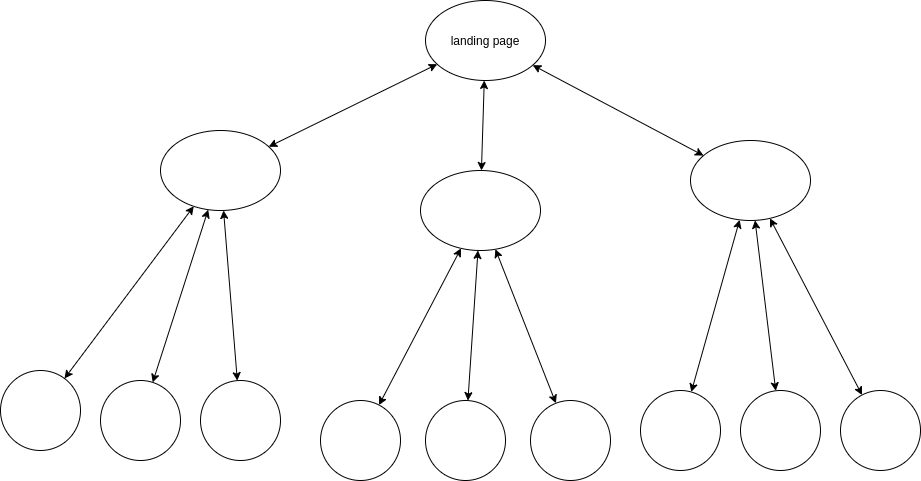

The diagram above was exported from draw.io. Its source (the exported page's mxGraphModel, read from the mxfile embedded in the PNG):
<mxGraphModel dx="3054" dy="1394" grid="1" gridSize="10" guides="1" tooltips="1" connect="1" arrows="1" fold="1" page="1" pageScale="1" pageWidth="850" pageHeight="1100" background="#FFFFFF" math="0" shadow="0">
  <root>
    <mxCell id="0" />
    <mxCell id="1" parent="0" />
    <mxCell id="OG-vka9o74T6ciAemcut-39" value="" style="rounded=0;orthogonalLoop=1;jettySize=auto;html=1;startArrow=classic;startFill=1;" edge="1" parent="1" source="OG-vka9o74T6ciAemcut-42" target="OG-vka9o74T6ciAemcut-46">
      <mxGeometry relative="1" as="geometry" />
    </mxCell>
    <mxCell id="OG-vka9o74T6ciAemcut-40" value="" style="edgeStyle=none;rounded=0;orthogonalLoop=1;jettySize=auto;html=1;startArrow=classic;startFill=1;" edge="1" parent="1" source="OG-vka9o74T6ciAemcut-42" target="OG-vka9o74T6ciAemcut-47">
      <mxGeometry relative="1" as="geometry" />
    </mxCell>
    <mxCell id="OG-vka9o74T6ciAemcut-41" value="" style="edgeStyle=none;rounded=0;orthogonalLoop=1;jettySize=auto;html=1;startArrow=classic;startFill=1;" edge="1" parent="1" source="OG-vka9o74T6ciAemcut-42" target="OG-vka9o74T6ciAemcut-48">
      <mxGeometry relative="1" as="geometry" />
    </mxCell>
    <mxCell id="OG-vka9o74T6ciAemcut-42" value="landing page" style="ellipse;whiteSpace=wrap;html=1;" vertex="1" parent="1">
      <mxGeometry x="315" y="80" width="120" height="80" as="geometry" />
    </mxCell>
    <mxCell id="OG-vka9o74T6ciAemcut-43" value="" style="edgeStyle=none;rounded=0;orthogonalLoop=1;jettySize=auto;html=1;startArrow=classic;startFill=1;" edge="1" parent="1" source="OG-vka9o74T6ciAemcut-46" target="OG-vka9o74T6ciAemcut-49">
      <mxGeometry relative="1" as="geometry">
        <mxPoint x="-26.717988226486113" y="446.7179882264861" as="targetPoint" />
      </mxGeometry>
    </mxCell>
    <mxCell id="OG-vka9o74T6ciAemcut-44" value="" style="edgeStyle=none;rounded=0;orthogonalLoop=1;jettySize=auto;html=1;startArrow=classic;startFill=1;" edge="1" parent="1" source="OG-vka9o74T6ciAemcut-46" target="OG-vka9o74T6ciAemcut-50">
      <mxGeometry relative="1" as="geometry">
        <mxPoint x="87.92982320546093" y="460.35088397269465" as="targetPoint" />
      </mxGeometry>
    </mxCell>
    <mxCell id="OG-vka9o74T6ciAemcut-45" style="edgeStyle=none;rounded=0;orthogonalLoop=1;jettySize=auto;html=1;startArrow=classic;startFill=1;" edge="1" parent="1" source="OG-vka9o74T6ciAemcut-46" target="OG-vka9o74T6ciAemcut-51">
      <mxGeometry relative="1" as="geometry">
        <mxPoint x="193.96000000000004" y="456" as="targetPoint" />
      </mxGeometry>
    </mxCell>
    <mxCell id="OG-vka9o74T6ciAemcut-46" value="" style="ellipse;whiteSpace=wrap;html=1;" vertex="1" parent="1">
      <mxGeometry x="50" y="210" width="120" height="80" as="geometry" />
    </mxCell>
    <mxCell id="OG-vka9o74T6ciAemcut-47" value="" style="ellipse;whiteSpace=wrap;html=1;" vertex="1" parent="1">
      <mxGeometry x="310" y="250" width="120" height="80" as="geometry" />
    </mxCell>
    <mxCell id="OG-vka9o74T6ciAemcut-48" value="" style="ellipse;whiteSpace=wrap;html=1;" vertex="1" parent="1">
      <mxGeometry x="580" y="220" width="120" height="80" as="geometry" />
    </mxCell>
    <mxCell id="OG-vka9o74T6ciAemcut-49" value="" style="ellipse;whiteSpace=wrap;html=1;aspect=fixed;" vertex="1" parent="1">
      <mxGeometry x="-110" y="450" width="80" height="80" as="geometry" />
    </mxCell>
    <mxCell id="OG-vka9o74T6ciAemcut-50" value="" style="ellipse;whiteSpace=wrap;html=1;aspect=fixed;" vertex="1" parent="1">
      <mxGeometry x="-10" y="460" width="80" height="80" as="geometry" />
    </mxCell>
    <mxCell id="OG-vka9o74T6ciAemcut-51" value="" style="ellipse;whiteSpace=wrap;html=1;aspect=fixed;" vertex="1" parent="1">
      <mxGeometry x="90" y="460" width="80" height="80" as="geometry" />
    </mxCell>
    <mxCell id="OG-vka9o74T6ciAemcut-52" value="" style="edgeStyle=none;rounded=0;orthogonalLoop=1;jettySize=auto;html=1;startArrow=classic;startFill=1;" edge="1" parent="1" source="OG-vka9o74T6ciAemcut-47" target="OG-vka9o74T6ciAemcut-55">
      <mxGeometry relative="1" as="geometry">
        <mxPoint x="366.7179882264861" y="396.6420117735139" as="sourcePoint" />
        <mxPoint x="253.2820117735139" y="510.0779882264861" as="targetPoint" />
      </mxGeometry>
    </mxCell>
    <mxCell id="OG-vka9o74T6ciAemcut-53" value="" style="edgeStyle=none;rounded=0;orthogonalLoop=1;jettySize=auto;html=1;startArrow=classic;startFill=1;" edge="1" parent="1" source="OG-vka9o74T6ciAemcut-47" target="OG-vka9o74T6ciAemcut-56">
      <mxGeometry relative="1" as="geometry">
        <mxPoint x="382.8346460049354" y="401.68811919445886" as="sourcePoint" />
        <mxPoint x="367.92982320546093" y="523.7108839726947" as="targetPoint" />
      </mxGeometry>
    </mxCell>
    <mxCell id="OG-vka9o74T6ciAemcut-54" style="edgeStyle=none;rounded=0;orthogonalLoop=1;jettySize=auto;html=1;startArrow=classic;startFill=1;" edge="1" parent="1" source="OG-vka9o74T6ciAemcut-47" target="OG-vka9o74T6ciAemcut-57">
      <mxGeometry relative="1" as="geometry">
        <mxPoint x="473.96000000000004" y="519.36" as="targetPoint" />
        <mxPoint x="401.99888981395816" y="403.3377962791632" as="sourcePoint" />
      </mxGeometry>
    </mxCell>
    <mxCell id="OG-vka9o74T6ciAemcut-55" value="" style="ellipse;whiteSpace=wrap;html=1;aspect=fixed;" vertex="1" parent="1">
      <mxGeometry x="210" y="480" width="80" height="80" as="geometry" />
    </mxCell>
    <mxCell id="OG-vka9o74T6ciAemcut-56" value="" style="ellipse;whiteSpace=wrap;html=1;aspect=fixed;" vertex="1" parent="1">
      <mxGeometry x="315" y="480" width="80" height="80" as="geometry" />
    </mxCell>
    <mxCell id="OG-vka9o74T6ciAemcut-57" value="" style="ellipse;whiteSpace=wrap;html=1;aspect=fixed;" vertex="1" parent="1">
      <mxGeometry x="420" y="480" width="80" height="80" as="geometry" />
    </mxCell>
    <mxCell id="OG-vka9o74T6ciAemcut-58" value="" style="edgeStyle=none;rounded=0;orthogonalLoop=1;jettySize=auto;html=1;startArrow=classic;startFill=1;" edge="1" parent="1" source="OG-vka9o74T6ciAemcut-48" target="OG-vka9o74T6ciAemcut-61">
      <mxGeometry relative="1" as="geometry">
        <mxPoint x="647.7165594187536" y="356.9990676354113" as="sourcePoint" />
        <mxPoint x="553.2820117735139" y="509.93798822648614" as="targetPoint" />
      </mxGeometry>
    </mxCell>
    <mxCell id="OG-vka9o74T6ciAemcut-59" value="" style="edgeStyle=none;rounded=0;orthogonalLoop=1;jettySize=auto;html=1;startArrow=classic;startFill=1;" edge="1" parent="1" source="OG-vka9o74T6ciAemcut-48" target="OG-vka9o74T6ciAemcut-62">
      <mxGeometry relative="1" as="geometry">
        <mxPoint x="667.0037429833665" y="359.81009355511503" as="sourcePoint" />
        <mxPoint x="667.9298232054609" y="523.5708839726947" as="targetPoint" />
      </mxGeometry>
    </mxCell>
    <mxCell id="OG-vka9o74T6ciAemcut-60" style="edgeStyle=none;rounded=0;orthogonalLoop=1;jettySize=auto;html=1;startArrow=classic;startFill=1;" edge="1" parent="1" source="OG-vka9o74T6ciAemcut-48" target="OG-vka9o74T6ciAemcut-63">
      <mxGeometry relative="1" as="geometry">
        <mxPoint x="773.96" y="519.22" as="targetPoint" />
        <mxPoint x="687.1653539951026" y="358.18811919454345" as="sourcePoint" />
      </mxGeometry>
    </mxCell>
    <mxCell id="OG-vka9o74T6ciAemcut-61" value="" style="ellipse;whiteSpace=wrap;html=1;aspect=fixed;" vertex="1" parent="1">
      <mxGeometry x="530" y="470" width="80" height="80" as="geometry" />
    </mxCell>
    <mxCell id="OG-vka9o74T6ciAemcut-62" value="" style="ellipse;whiteSpace=wrap;html=1;aspect=fixed;" vertex="1" parent="1">
      <mxGeometry x="630" y="470" width="80" height="80" as="geometry" />
    </mxCell>
    <mxCell id="OG-vka9o74T6ciAemcut-63" value="" style="ellipse;whiteSpace=wrap;html=1;aspect=fixed;" vertex="1" parent="1">
      <mxGeometry x="730" y="470" width="80" height="80" as="geometry" />
    </mxCell>
  </root>
</mxGraphModel>